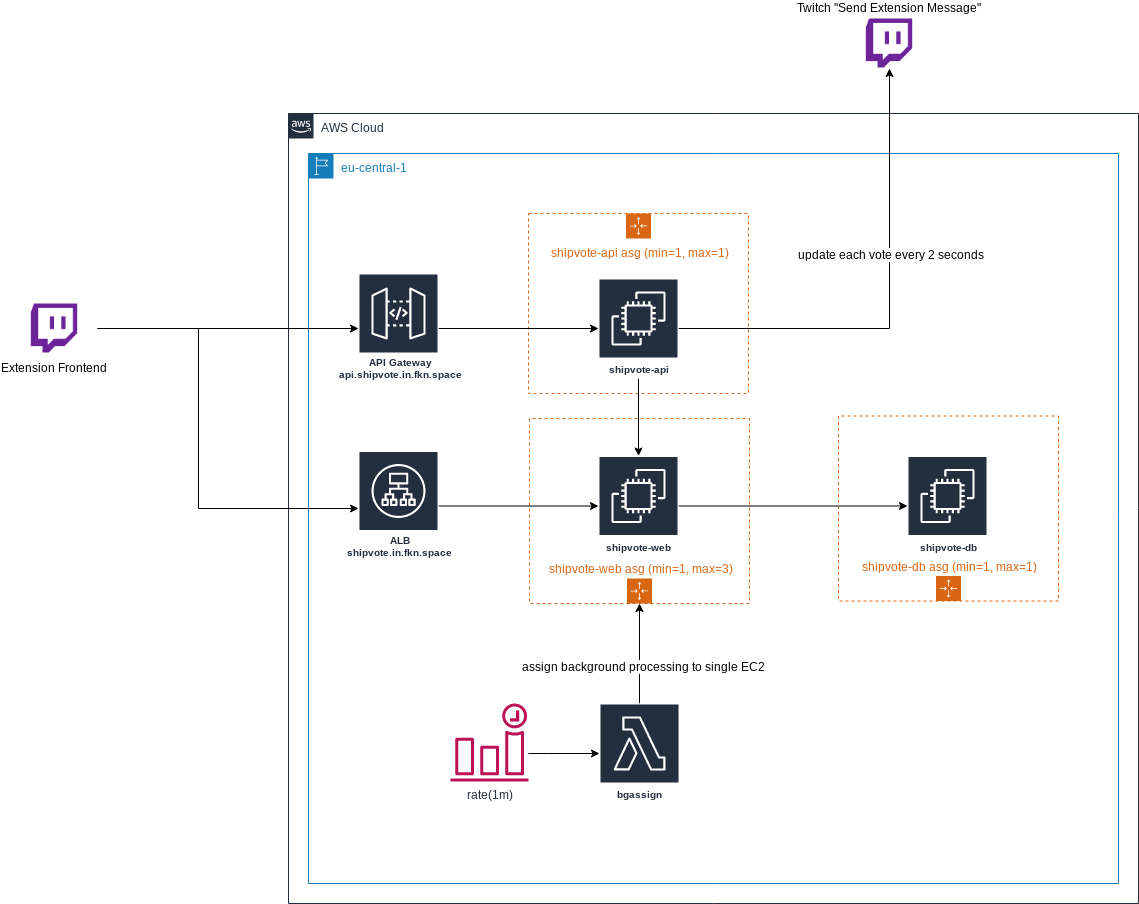

The diagram above was exported from draw.io. Its source (the exported page's mxGraphModel, read from the mxfile embedded in the PNG):
<mxGraphModel dx="807" dy="1689" grid="1" gridSize="10" guides="1" tooltips="1" connect="1" arrows="1" fold="1" page="1" pageScale="1" pageWidth="850" pageHeight="1100" math="0" shadow="0">
  <root>
    <mxCell id="0" />
    <mxCell id="1" parent="0" />
    <mxCell id="3VzwFvAexYIZqs5eCDPi-3" value="eu-central-1" style="points=[[0,0],[0.25,0],[0.5,0],[0.75,0],[1,0],[1,0.25],[1,0.5],[1,0.75],[1,1],[0.75,1],[0.5,1],[0.25,1],[0,1],[0,0.75],[0,0.5],[0,0.25]];outlineConnect=0;gradientColor=none;html=1;whiteSpace=wrap;fontSize=12;fontStyle=0;shape=mxgraph.aws4.group;grIcon=mxgraph.aws4.group_region;strokeColor=#147EBA;fillColor=none;verticalAlign=top;align=left;spacingLeft=30;fontColor=#147EBA;dashed=0;" vertex="1" parent="1">
      <mxGeometry x="330" y="120" width="810" height="730" as="geometry" />
    </mxCell>
    <mxCell id="3VzwFvAexYIZqs5eCDPi-2" value="AWS Cloud" style="points=[[0,0],[0.25,0],[0.5,0],[0.75,0],[1,0],[1,0.25],[1,0.5],[1,0.75],[1,1],[0.75,1],[0.5,1],[0.25,1],[0,1],[0,0.75],[0,0.5],[0,0.25]];outlineConnect=0;gradientColor=none;html=1;whiteSpace=wrap;fontSize=12;fontStyle=0;shape=mxgraph.aws4.group;grIcon=mxgraph.aws4.group_aws_cloud_alt;strokeColor=#232F3E;fillColor=none;verticalAlign=top;align=left;spacingLeft=30;fontColor=#232F3E;dashed=0;" vertex="1" parent="1">
      <mxGeometry x="310" y="80" width="850" height="790" as="geometry" />
    </mxCell>
    <mxCell id="3VzwFvAexYIZqs5eCDPi-10" value="shipvote-api asg (min=1, max=1)" style="points=[[0,0],[0.25,0],[0.5,0],[0.75,0],[1,0],[1,0.25],[1,0.5],[1,0.75],[1,1],[0.75,1],[0.5,1],[0.25,1],[0,1],[0,0.75],[0,0.5],[0,0.25]];outlineConnect=0;gradientColor=none;html=1;whiteSpace=wrap;fontSize=12;fontStyle=0;shape=mxgraph.aws4.groupCenter;grIcon=mxgraph.aws4.group_auto_scaling_group;grStroke=1;strokeColor=#D86613;fillColor=none;verticalAlign=top;align=center;fontColor=#D86613;dashed=1;spacingTop=25;" vertex="1" parent="1">
      <mxGeometry x="550" y="180" width="220" height="180" as="geometry" />
    </mxCell>
    <mxCell id="3VzwFvAexYIZqs5eCDPi-15" value="shipvote-web asg (min=1, max=3)" style="points=[[0,0],[0.25,0],[0.5,0],[0.75,0],[1,0],[1,0.25],[1,0.5],[1,0.75],[1,1],[0.75,1],[0.5,1],[0.25,1],[0,1],[0,0.75],[0,0.5],[0,0.25]];outlineConnect=0;gradientColor=none;html=1;whiteSpace=wrap;fontSize=12;fontStyle=0;shape=mxgraph.aws4.groupCenter;grIcon=mxgraph.aws4.group_auto_scaling_group;grStroke=1;strokeColor=#D86613;fillColor=none;verticalAlign=bottom;align=center;fontColor=#D86613;dashed=1;spacingTop=0;flipH=1;flipV=1;horizontal=1;spacingBottom=25;" vertex="1" parent="1">
      <mxGeometry x="551" y="385" width="220" height="185" as="geometry" />
    </mxCell>
    <mxCell id="3VzwFvAexYIZqs5eCDPi-5" style="edgeStyle=orthogonalEdgeStyle;rounded=0;orthogonalLoop=1;jettySize=auto;html=1;exitX=1;exitY=0.5;exitDx=0;exitDy=0;" edge="1" parent="1" source="3VzwFvAexYIZqs5eCDPi-1" target="3VzwFvAexYIZqs5eCDPi-4">
      <mxGeometry relative="1" as="geometry" />
    </mxCell>
    <mxCell id="3VzwFvAexYIZqs5eCDPi-7" style="edgeStyle=orthogonalEdgeStyle;rounded=0;orthogonalLoop=1;jettySize=auto;html=1;exitX=1;exitY=0.5;exitDx=0;exitDy=0;" edge="1" parent="1" source="3VzwFvAexYIZqs5eCDPi-1" target="3VzwFvAexYIZqs5eCDPi-6">
      <mxGeometry relative="1" as="geometry">
        <mxPoint x="260" y="440" as="targetPoint" />
        <Array as="points">
          <mxPoint x="220" y="295" />
          <mxPoint x="220" y="475" />
        </Array>
      </mxGeometry>
    </mxCell>
    <mxCell id="3VzwFvAexYIZqs5eCDPi-1" value="Extension Frontend" style="shape=image;verticalLabelPosition=bottom;labelBackgroundColor=#ffffff;verticalAlign=top;aspect=fixed;imageAspect=0;image=https://i.pinimg.com/originals/ce/2b/27/ce2b274fa68d234865a6abf69644f472.png;" vertex="1" parent="1">
      <mxGeometry x="33" y="270.5" width="86" height="49" as="geometry" />
    </mxCell>
    <mxCell id="3VzwFvAexYIZqs5eCDPi-12" style="edgeStyle=orthogonalEdgeStyle;rounded=0;orthogonalLoop=1;jettySize=auto;html=1;" edge="1" parent="1" source="3VzwFvAexYIZqs5eCDPi-4" target="3VzwFvAexYIZqs5eCDPi-11">
      <mxGeometry relative="1" as="geometry" />
    </mxCell>
    <mxCell id="3VzwFvAexYIZqs5eCDPi-4" value="API Gateway&lt;br&gt;api.shipvote.in.fkn.space&lt;br&gt;" style="outlineConnect=0;fontColor=#232F3E;gradientColor=none;strokeColor=#ffffff;fillColor=#232F3E;dashed=0;verticalLabelPosition=middle;verticalAlign=bottom;align=center;html=1;whiteSpace=wrap;fontSize=10;fontStyle=1;spacing=3;shape=mxgraph.aws4.productIcon;prIcon=mxgraph.aws4.api_gateway;" vertex="1" parent="1">
      <mxGeometry x="380" y="240" width="80" height="110" as="geometry" />
    </mxCell>
    <mxCell id="3VzwFvAexYIZqs5eCDPi-19" style="edgeStyle=orthogonalEdgeStyle;rounded=0;orthogonalLoop=1;jettySize=auto;html=1;" edge="1" parent="1" source="3VzwFvAexYIZqs5eCDPi-6" target="3VzwFvAexYIZqs5eCDPi-16">
      <mxGeometry relative="1" as="geometry" />
    </mxCell>
    <mxCell id="3VzwFvAexYIZqs5eCDPi-6" value="ALB&lt;br&gt;shipvote.in.fkn.space&lt;br&gt;" style="outlineConnect=0;fontColor=#232F3E;gradientColor=none;strokeColor=#ffffff;fillColor=#232F3E;dashed=0;verticalLabelPosition=middle;verticalAlign=bottom;align=center;html=1;whiteSpace=wrap;fontSize=10;fontStyle=1;spacing=3;shape=mxgraph.aws4.productIcon;prIcon=mxgraph.aws4.application_load_balancer;" vertex="1" parent="1">
      <mxGeometry x="380" y="417.5" width="80" height="110" as="geometry" />
    </mxCell>
    <mxCell id="3VzwFvAexYIZqs5eCDPi-18" style="edgeStyle=orthogonalEdgeStyle;rounded=0;orthogonalLoop=1;jettySize=auto;html=1;" edge="1" parent="1" source="3VzwFvAexYIZqs5eCDPi-11" target="3VzwFvAexYIZqs5eCDPi-16">
      <mxGeometry relative="1" as="geometry" />
    </mxCell>
    <mxCell id="3VzwFvAexYIZqs5eCDPi-23" style="edgeStyle=orthogonalEdgeStyle;rounded=0;orthogonalLoop=1;jettySize=auto;html=1;" edge="1" parent="1" source="3VzwFvAexYIZqs5eCDPi-16" target="3VzwFvAexYIZqs5eCDPi-22">
      <mxGeometry relative="1" as="geometry" />
    </mxCell>
    <mxCell id="3VzwFvAexYIZqs5eCDPi-16" value="shipvote-web" style="outlineConnect=0;fontColor=#232F3E;gradientColor=none;strokeColor=#ffffff;fillColor=#232F3E;dashed=0;verticalLabelPosition=middle;verticalAlign=bottom;align=center;html=1;whiteSpace=wrap;fontSize=10;fontStyle=1;spacing=3;shape=mxgraph.aws4.productIcon;prIcon=mxgraph.aws4.ec2;" vertex="1" parent="1">
      <mxGeometry x="620" y="422.5" width="80" height="100" as="geometry" />
    </mxCell>
    <mxCell id="3VzwFvAexYIZqs5eCDPi-21" value="shipvote-db asg (min=1, max=1)" style="points=[[0,0],[0.25,0],[0.5,0],[0.75,0],[1,0],[1,0.25],[1,0.5],[1,0.75],[1,1],[0.75,1],[0.5,1],[0.25,1],[0,1],[0,0.75],[0,0.5],[0,0.25]];outlineConnect=0;gradientColor=none;html=1;whiteSpace=wrap;fontSize=12;fontStyle=0;shape=mxgraph.aws4.groupCenter;grIcon=mxgraph.aws4.group_auto_scaling_group;grStroke=1;strokeColor=#D86613;fillColor=none;verticalAlign=bottom;align=center;fontColor=#D86613;dashed=1;spacingTop=0;flipH=1;flipV=1;horizontal=1;spacingBottom=25;" vertex="1" parent="1">
      <mxGeometry x="860" y="382.5" width="220" height="185" as="geometry" />
    </mxCell>
    <mxCell id="3VzwFvAexYIZqs5eCDPi-22" value="shipvote-db" style="outlineConnect=0;fontColor=#232F3E;gradientColor=none;strokeColor=#ffffff;fillColor=#232F3E;dashed=0;verticalLabelPosition=middle;verticalAlign=bottom;align=center;html=1;whiteSpace=wrap;fontSize=10;fontStyle=1;spacing=3;shape=mxgraph.aws4.productIcon;prIcon=mxgraph.aws4.ec2;" vertex="1" parent="1">
      <mxGeometry x="929" y="422.5" width="80" height="100" as="geometry" />
    </mxCell>
    <mxCell id="3VzwFvAexYIZqs5eCDPi-24" value="Twitch &quot;Send Extension Message&quot;" style="shape=image;verticalLabelPosition=top;labelBackgroundColor=#ffffff;verticalAlign=bottom;aspect=fixed;imageAspect=0;image=https://i.pinimg.com/originals/ce/2b/27/ce2b274fa68d234865a6abf69644f472.png;labelPosition=center;align=center;" vertex="1" parent="1">
      <mxGeometry x="868" y="-14.5" width="86" height="49" as="geometry" />
    </mxCell>
    <mxCell id="3VzwFvAexYIZqs5eCDPi-25" style="edgeStyle=orthogonalEdgeStyle;rounded=0;orthogonalLoop=1;jettySize=auto;html=1;entryX=0.5;entryY=1;entryDx=0;entryDy=0;" edge="1" parent="1" source="3VzwFvAexYIZqs5eCDPi-11" target="3VzwFvAexYIZqs5eCDPi-24">
      <mxGeometry relative="1" as="geometry" />
    </mxCell>
    <mxCell id="3VzwFvAexYIZqs5eCDPi-32" value="update each vote every 2 seconds" style="text;html=1;resizable=0;points=[];align=center;verticalAlign=middle;labelBackgroundColor=#ffffff;" vertex="1" connectable="0" parent="3VzwFvAexYIZqs5eCDPi-25">
      <mxGeometry x="-0.104" y="58" relative="1" as="geometry">
        <mxPoint x="58" y="-75" as="offset" />
      </mxGeometry>
    </mxCell>
    <mxCell id="3VzwFvAexYIZqs5eCDPi-11" value="shipvote-api" style="outlineConnect=0;fontColor=#232F3E;gradientColor=none;strokeColor=#ffffff;fillColor=#232F3E;dashed=0;verticalLabelPosition=middle;verticalAlign=bottom;align=center;html=1;whiteSpace=wrap;fontSize=10;fontStyle=1;spacing=3;shape=mxgraph.aws4.productIcon;prIcon=mxgraph.aws4.ec2;" vertex="1" parent="1">
      <mxGeometry x="620" y="245" width="80" height="100" as="geometry" />
    </mxCell>
    <mxCell id="3VzwFvAexYIZqs5eCDPi-28" style="edgeStyle=orthogonalEdgeStyle;rounded=0;orthogonalLoop=1;jettySize=auto;html=1;" edge="1" parent="1" source="3VzwFvAexYIZqs5eCDPi-26" target="3VzwFvAexYIZqs5eCDPi-27">
      <mxGeometry relative="1" as="geometry">
        <Array as="points">
          <mxPoint x="570" y="720" />
          <mxPoint x="570" y="720" />
        </Array>
      </mxGeometry>
    </mxCell>
    <mxCell id="3VzwFvAexYIZqs5eCDPi-26" value="rate(1m)" style="outlineConnect=0;fontColor=#232F3E;gradientColor=none;fillColor=#BC1356;strokeColor=none;dashed=0;verticalLabelPosition=bottom;verticalAlign=top;align=center;html=1;fontSize=12;fontStyle=0;aspect=fixed;pointerEvents=1;shape=mxgraph.aws4.event_time_based;" vertex="1" parent="1">
      <mxGeometry x="472" y="670" width="78" height="78" as="geometry" />
    </mxCell>
    <mxCell id="3VzwFvAexYIZqs5eCDPi-30" style="edgeStyle=orthogonalEdgeStyle;rounded=0;orthogonalLoop=1;jettySize=auto;html=1;entryX=0.5;entryY=1;entryDx=0;entryDy=0;" edge="1" parent="1" source="3VzwFvAexYIZqs5eCDPi-27" target="3VzwFvAexYIZqs5eCDPi-15">
      <mxGeometry relative="1" as="geometry" />
    </mxCell>
    <mxCell id="3VzwFvAexYIZqs5eCDPi-31" value="assign background processing to single EC2" style="text;html=1;resizable=0;points=[];align=center;verticalAlign=middle;labelBackgroundColor=#ffffff;" vertex="1" connectable="0" parent="3VzwFvAexYIZqs5eCDPi-30">
      <mxGeometry x="-0.2422" y="-1" relative="1" as="geometry">
        <mxPoint as="offset" />
      </mxGeometry>
    </mxCell>
    <mxCell id="3VzwFvAexYIZqs5eCDPi-27" value="bgassign" style="outlineConnect=0;fontColor=#232F3E;gradientColor=none;strokeColor=#ffffff;fillColor=#232F3E;dashed=0;verticalLabelPosition=middle;verticalAlign=bottom;align=center;html=1;whiteSpace=wrap;fontSize=10;fontStyle=1;spacing=3;shape=mxgraph.aws4.productIcon;prIcon=mxgraph.aws4.lambda;" vertex="1" parent="1">
      <mxGeometry x="621" y="670" width="80" height="100" as="geometry" />
    </mxCell>
  </root>
</mxGraphModel>